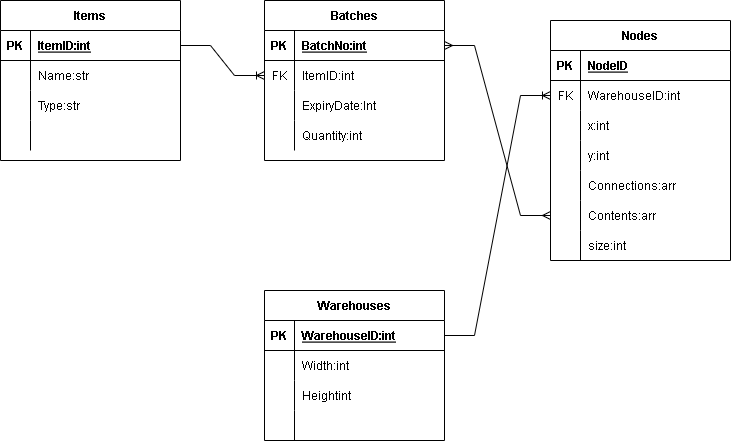

The diagram above was exported from draw.io. Its source (the exported page's mxGraphModel, read from the mxfile embedded in the PNG):
<mxGraphModel dx="988" dy="554" grid="1" gridSize="10" guides="1" tooltips="1" connect="1" arrows="1" fold="1" page="1" pageScale="1" pageWidth="827" pageHeight="1169" math="0" shadow="0">
  <root>
    <mxCell id="0" />
    <mxCell id="1" parent="0" />
    <mxCell id="FofXhMEbcLUId4Xs4Tg9-1" value="Items" style="shape=table;startSize=30;container=1;collapsible=1;childLayout=tableLayout;fixedRows=1;rowLines=0;fontStyle=1;align=center;resizeLast=1;" parent="1" vertex="1">
      <mxGeometry x="60" y="120" width="180" height="160" as="geometry" />
    </mxCell>
    <mxCell id="FofXhMEbcLUId4Xs4Tg9-2" value="" style="shape=tableRow;horizontal=0;startSize=0;swimlaneHead=0;swimlaneBody=0;fillColor=none;collapsible=0;dropTarget=0;points=[[0,0.5],[1,0.5]];portConstraint=eastwest;top=0;left=0;right=0;bottom=1;" parent="FofXhMEbcLUId4Xs4Tg9-1" vertex="1">
      <mxGeometry y="30" width="180" height="30" as="geometry" />
    </mxCell>
    <mxCell id="FofXhMEbcLUId4Xs4Tg9-3" value="PK" style="shape=partialRectangle;connectable=0;fillColor=none;top=0;left=0;bottom=0;right=0;fontStyle=1;overflow=hidden;" parent="FofXhMEbcLUId4Xs4Tg9-2" vertex="1">
      <mxGeometry width="30" height="30" as="geometry">
        <mxRectangle width="30" height="30" as="alternateBounds" />
      </mxGeometry>
    </mxCell>
    <mxCell id="FofXhMEbcLUId4Xs4Tg9-4" value="ItemID:int" style="shape=partialRectangle;connectable=0;fillColor=none;top=0;left=0;bottom=0;right=0;align=left;spacingLeft=6;fontStyle=5;overflow=hidden;" parent="FofXhMEbcLUId4Xs4Tg9-2" vertex="1">
      <mxGeometry x="30" width="150" height="30" as="geometry">
        <mxRectangle width="150" height="30" as="alternateBounds" />
      </mxGeometry>
    </mxCell>
    <mxCell id="FofXhMEbcLUId4Xs4Tg9-5" value="" style="shape=tableRow;horizontal=0;startSize=0;swimlaneHead=0;swimlaneBody=0;fillColor=none;collapsible=0;dropTarget=0;points=[[0,0.5],[1,0.5]];portConstraint=eastwest;top=0;left=0;right=0;bottom=0;" parent="FofXhMEbcLUId4Xs4Tg9-1" vertex="1">
      <mxGeometry y="60" width="180" height="30" as="geometry" />
    </mxCell>
    <mxCell id="FofXhMEbcLUId4Xs4Tg9-6" value="" style="shape=partialRectangle;connectable=0;fillColor=none;top=0;left=0;bottom=0;right=0;editable=1;overflow=hidden;" parent="FofXhMEbcLUId4Xs4Tg9-5" vertex="1">
      <mxGeometry width="30" height="30" as="geometry">
        <mxRectangle width="30" height="30" as="alternateBounds" />
      </mxGeometry>
    </mxCell>
    <mxCell id="FofXhMEbcLUId4Xs4Tg9-7" value="Name:str" style="shape=partialRectangle;connectable=0;fillColor=none;top=0;left=0;bottom=0;right=0;align=left;spacingLeft=6;overflow=hidden;" parent="FofXhMEbcLUId4Xs4Tg9-5" vertex="1">
      <mxGeometry x="30" width="150" height="30" as="geometry">
        <mxRectangle width="150" height="30" as="alternateBounds" />
      </mxGeometry>
    </mxCell>
    <mxCell id="FofXhMEbcLUId4Xs4Tg9-8" value="" style="shape=tableRow;horizontal=0;startSize=0;swimlaneHead=0;swimlaneBody=0;fillColor=none;collapsible=0;dropTarget=0;points=[[0,0.5],[1,0.5]];portConstraint=eastwest;top=0;left=0;right=0;bottom=0;" parent="FofXhMEbcLUId4Xs4Tg9-1" vertex="1">
      <mxGeometry y="90" width="180" height="30" as="geometry" />
    </mxCell>
    <mxCell id="FofXhMEbcLUId4Xs4Tg9-9" value="" style="shape=partialRectangle;connectable=0;fillColor=none;top=0;left=0;bottom=0;right=0;editable=1;overflow=hidden;" parent="FofXhMEbcLUId4Xs4Tg9-8" vertex="1">
      <mxGeometry width="30" height="30" as="geometry">
        <mxRectangle width="30" height="30" as="alternateBounds" />
      </mxGeometry>
    </mxCell>
    <mxCell id="FofXhMEbcLUId4Xs4Tg9-10" value="Type:str" style="shape=partialRectangle;connectable=0;fillColor=none;top=0;left=0;bottom=0;right=0;align=left;spacingLeft=6;overflow=hidden;" parent="FofXhMEbcLUId4Xs4Tg9-8" vertex="1">
      <mxGeometry x="30" width="150" height="30" as="geometry">
        <mxRectangle width="150" height="30" as="alternateBounds" />
      </mxGeometry>
    </mxCell>
    <mxCell id="FofXhMEbcLUId4Xs4Tg9-11" value="" style="shape=tableRow;horizontal=0;startSize=0;swimlaneHead=0;swimlaneBody=0;fillColor=none;collapsible=0;dropTarget=0;points=[[0,0.5],[1,0.5]];portConstraint=eastwest;top=0;left=0;right=0;bottom=0;" parent="FofXhMEbcLUId4Xs4Tg9-1" vertex="1">
      <mxGeometry y="120" width="180" height="30" as="geometry" />
    </mxCell>
    <mxCell id="FofXhMEbcLUId4Xs4Tg9-12" value="" style="shape=partialRectangle;connectable=0;fillColor=none;top=0;left=0;bottom=0;right=0;editable=1;overflow=hidden;" parent="FofXhMEbcLUId4Xs4Tg9-11" vertex="1">
      <mxGeometry width="30" height="30" as="geometry">
        <mxRectangle width="30" height="30" as="alternateBounds" />
      </mxGeometry>
    </mxCell>
    <mxCell id="FofXhMEbcLUId4Xs4Tg9-13" value="" style="shape=partialRectangle;connectable=0;fillColor=none;top=0;left=0;bottom=0;right=0;align=left;spacingLeft=6;overflow=hidden;" parent="FofXhMEbcLUId4Xs4Tg9-11" vertex="1">
      <mxGeometry x="30" width="150" height="30" as="geometry">
        <mxRectangle width="150" height="30" as="alternateBounds" />
      </mxGeometry>
    </mxCell>
    <mxCell id="FofXhMEbcLUId4Xs4Tg9-27" value="Batches" style="shape=table;startSize=30;container=1;collapsible=1;childLayout=tableLayout;fixedRows=1;rowLines=0;fontStyle=1;align=center;resizeLast=1;" parent="1" vertex="1">
      <mxGeometry x="324" y="120" width="180" height="160" as="geometry" />
    </mxCell>
    <mxCell id="FofXhMEbcLUId4Xs4Tg9-28" value="" style="shape=tableRow;horizontal=0;startSize=0;swimlaneHead=0;swimlaneBody=0;fillColor=none;collapsible=0;dropTarget=0;points=[[0,0.5],[1,0.5]];portConstraint=eastwest;top=0;left=0;right=0;bottom=1;" parent="FofXhMEbcLUId4Xs4Tg9-27" vertex="1">
      <mxGeometry y="30" width="180" height="30" as="geometry" />
    </mxCell>
    <mxCell id="FofXhMEbcLUId4Xs4Tg9-29" value="PK" style="shape=partialRectangle;connectable=0;fillColor=none;top=0;left=0;bottom=0;right=0;fontStyle=1;overflow=hidden;" parent="FofXhMEbcLUId4Xs4Tg9-28" vertex="1">
      <mxGeometry width="30" height="30" as="geometry">
        <mxRectangle width="30" height="30" as="alternateBounds" />
      </mxGeometry>
    </mxCell>
    <mxCell id="FofXhMEbcLUId4Xs4Tg9-30" value="BatchNo:int" style="shape=partialRectangle;connectable=0;fillColor=none;top=0;left=0;bottom=0;right=0;align=left;spacingLeft=6;fontStyle=5;overflow=hidden;" parent="FofXhMEbcLUId4Xs4Tg9-28" vertex="1">
      <mxGeometry x="30" width="150" height="30" as="geometry">
        <mxRectangle width="150" height="30" as="alternateBounds" />
      </mxGeometry>
    </mxCell>
    <mxCell id="FofXhMEbcLUId4Xs4Tg9-31" value="" style="shape=tableRow;horizontal=0;startSize=0;swimlaneHead=0;swimlaneBody=0;fillColor=none;collapsible=0;dropTarget=0;points=[[0,0.5],[1,0.5]];portConstraint=eastwest;top=0;left=0;right=0;bottom=0;" parent="FofXhMEbcLUId4Xs4Tg9-27" vertex="1">
      <mxGeometry y="60" width="180" height="30" as="geometry" />
    </mxCell>
    <mxCell id="FofXhMEbcLUId4Xs4Tg9-32" value="FK" style="shape=partialRectangle;connectable=0;fillColor=none;top=0;left=0;bottom=0;right=0;editable=1;overflow=hidden;" parent="FofXhMEbcLUId4Xs4Tg9-31" vertex="1">
      <mxGeometry width="30" height="30" as="geometry">
        <mxRectangle width="30" height="30" as="alternateBounds" />
      </mxGeometry>
    </mxCell>
    <mxCell id="FofXhMEbcLUId4Xs4Tg9-33" value="ItemID:int" style="shape=partialRectangle;connectable=0;fillColor=none;top=0;left=0;bottom=0;right=0;align=left;spacingLeft=6;overflow=hidden;" parent="FofXhMEbcLUId4Xs4Tg9-31" vertex="1">
      <mxGeometry x="30" width="150" height="30" as="geometry">
        <mxRectangle width="150" height="30" as="alternateBounds" />
      </mxGeometry>
    </mxCell>
    <mxCell id="FofXhMEbcLUId4Xs4Tg9-34" value="" style="shape=tableRow;horizontal=0;startSize=0;swimlaneHead=0;swimlaneBody=0;fillColor=none;collapsible=0;dropTarget=0;points=[[0,0.5],[1,0.5]];portConstraint=eastwest;top=0;left=0;right=0;bottom=0;" parent="FofXhMEbcLUId4Xs4Tg9-27" vertex="1">
      <mxGeometry y="90" width="180" height="30" as="geometry" />
    </mxCell>
    <mxCell id="FofXhMEbcLUId4Xs4Tg9-35" value="" style="shape=partialRectangle;connectable=0;fillColor=none;top=0;left=0;bottom=0;right=0;editable=1;overflow=hidden;" parent="FofXhMEbcLUId4Xs4Tg9-34" vertex="1">
      <mxGeometry width="30" height="30" as="geometry">
        <mxRectangle width="30" height="30" as="alternateBounds" />
      </mxGeometry>
    </mxCell>
    <mxCell id="FofXhMEbcLUId4Xs4Tg9-36" value="ExpiryDate:Int" style="shape=partialRectangle;connectable=0;fillColor=none;top=0;left=0;bottom=0;right=0;align=left;spacingLeft=6;overflow=hidden;" parent="FofXhMEbcLUId4Xs4Tg9-34" vertex="1">
      <mxGeometry x="30" width="150" height="30" as="geometry">
        <mxRectangle width="150" height="30" as="alternateBounds" />
      </mxGeometry>
    </mxCell>
    <mxCell id="FofXhMEbcLUId4Xs4Tg9-37" value="" style="shape=tableRow;horizontal=0;startSize=0;swimlaneHead=0;swimlaneBody=0;fillColor=none;collapsible=0;dropTarget=0;points=[[0,0.5],[1,0.5]];portConstraint=eastwest;top=0;left=0;right=0;bottom=0;" parent="FofXhMEbcLUId4Xs4Tg9-27" vertex="1">
      <mxGeometry y="120" width="180" height="30" as="geometry" />
    </mxCell>
    <mxCell id="FofXhMEbcLUId4Xs4Tg9-38" value="" style="shape=partialRectangle;connectable=0;fillColor=none;top=0;left=0;bottom=0;right=0;editable=1;overflow=hidden;" parent="FofXhMEbcLUId4Xs4Tg9-37" vertex="1">
      <mxGeometry width="30" height="30" as="geometry">
        <mxRectangle width="30" height="30" as="alternateBounds" />
      </mxGeometry>
    </mxCell>
    <mxCell id="FofXhMEbcLUId4Xs4Tg9-39" value="Quantity:int" style="shape=partialRectangle;connectable=0;fillColor=none;top=0;left=0;bottom=0;right=0;align=left;spacingLeft=6;overflow=hidden;" parent="FofXhMEbcLUId4Xs4Tg9-37" vertex="1">
      <mxGeometry x="30" width="150" height="30" as="geometry">
        <mxRectangle width="150" height="30" as="alternateBounds" />
      </mxGeometry>
    </mxCell>
    <mxCell id="FofXhMEbcLUId4Xs4Tg9-40" value="" style="edgeStyle=entityRelationEdgeStyle;fontSize=12;html=1;endArrow=ERoneToMany;rounded=0;exitX=1;exitY=0.5;exitDx=0;exitDy=0;entryX=0;entryY=0.5;entryDx=0;entryDy=0;" parent="1" source="FofXhMEbcLUId4Xs4Tg9-2" target="FofXhMEbcLUId4Xs4Tg9-31" edge="1">
      <mxGeometry width="100" height="100" relative="1" as="geometry">
        <mxPoint x="200" y="530" as="sourcePoint" />
        <mxPoint x="300" y="430" as="targetPoint" />
      </mxGeometry>
    </mxCell>
    <mxCell id="xISOZkIgSXa-bSxrhWFw-1" value="Warehouses" style="shape=table;startSize=30;container=1;collapsible=1;childLayout=tableLayout;fixedRows=1;rowLines=0;fontStyle=1;align=center;resizeLast=1;" vertex="1" parent="1">
      <mxGeometry x="324" y="410" width="180" height="150" as="geometry" />
    </mxCell>
    <mxCell id="xISOZkIgSXa-bSxrhWFw-2" value="" style="shape=tableRow;horizontal=0;startSize=0;swimlaneHead=0;swimlaneBody=0;fillColor=none;collapsible=0;dropTarget=0;points=[[0,0.5],[1,0.5]];portConstraint=eastwest;top=0;left=0;right=0;bottom=1;" vertex="1" parent="xISOZkIgSXa-bSxrhWFw-1">
      <mxGeometry y="30" width="180" height="30" as="geometry" />
    </mxCell>
    <mxCell id="xISOZkIgSXa-bSxrhWFw-3" value="PK" style="shape=partialRectangle;connectable=0;fillColor=none;top=0;left=0;bottom=0;right=0;fontStyle=1;overflow=hidden;" vertex="1" parent="xISOZkIgSXa-bSxrhWFw-2">
      <mxGeometry width="30" height="30" as="geometry">
        <mxRectangle width="30" height="30" as="alternateBounds" />
      </mxGeometry>
    </mxCell>
    <mxCell id="xISOZkIgSXa-bSxrhWFw-4" value="WarehouseID:int" style="shape=partialRectangle;connectable=0;fillColor=none;top=0;left=0;bottom=0;right=0;align=left;spacingLeft=6;fontStyle=5;overflow=hidden;" vertex="1" parent="xISOZkIgSXa-bSxrhWFw-2">
      <mxGeometry x="30" width="150" height="30" as="geometry">
        <mxRectangle width="150" height="30" as="alternateBounds" />
      </mxGeometry>
    </mxCell>
    <mxCell id="xISOZkIgSXa-bSxrhWFw-5" value="" style="shape=tableRow;horizontal=0;startSize=0;swimlaneHead=0;swimlaneBody=0;fillColor=none;collapsible=0;dropTarget=0;points=[[0,0.5],[1,0.5]];portConstraint=eastwest;top=0;left=0;right=0;bottom=0;" vertex="1" parent="xISOZkIgSXa-bSxrhWFw-1">
      <mxGeometry y="60" width="180" height="30" as="geometry" />
    </mxCell>
    <mxCell id="xISOZkIgSXa-bSxrhWFw-6" value="" style="shape=partialRectangle;connectable=0;fillColor=none;top=0;left=0;bottom=0;right=0;editable=1;overflow=hidden;" vertex="1" parent="xISOZkIgSXa-bSxrhWFw-5">
      <mxGeometry width="30" height="30" as="geometry">
        <mxRectangle width="30" height="30" as="alternateBounds" />
      </mxGeometry>
    </mxCell>
    <mxCell id="xISOZkIgSXa-bSxrhWFw-7" value="Width:int" style="shape=partialRectangle;connectable=0;fillColor=none;top=0;left=0;bottom=0;right=0;align=left;spacingLeft=6;overflow=hidden;" vertex="1" parent="xISOZkIgSXa-bSxrhWFw-5">
      <mxGeometry x="30" width="150" height="30" as="geometry">
        <mxRectangle width="150" height="30" as="alternateBounds" />
      </mxGeometry>
    </mxCell>
    <mxCell id="xISOZkIgSXa-bSxrhWFw-8" value="" style="shape=tableRow;horizontal=0;startSize=0;swimlaneHead=0;swimlaneBody=0;fillColor=none;collapsible=0;dropTarget=0;points=[[0,0.5],[1,0.5]];portConstraint=eastwest;top=0;left=0;right=0;bottom=0;" vertex="1" parent="xISOZkIgSXa-bSxrhWFw-1">
      <mxGeometry y="90" width="180" height="30" as="geometry" />
    </mxCell>
    <mxCell id="xISOZkIgSXa-bSxrhWFw-9" value="" style="shape=partialRectangle;connectable=0;fillColor=none;top=0;left=0;bottom=0;right=0;editable=1;overflow=hidden;" vertex="1" parent="xISOZkIgSXa-bSxrhWFw-8">
      <mxGeometry width="30" height="30" as="geometry">
        <mxRectangle width="30" height="30" as="alternateBounds" />
      </mxGeometry>
    </mxCell>
    <mxCell id="xISOZkIgSXa-bSxrhWFw-10" value="Heightint" style="shape=partialRectangle;connectable=0;fillColor=none;top=0;left=0;bottom=0;right=0;align=left;spacingLeft=6;overflow=hidden;" vertex="1" parent="xISOZkIgSXa-bSxrhWFw-8">
      <mxGeometry x="30" width="150" height="30" as="geometry">
        <mxRectangle width="150" height="30" as="alternateBounds" />
      </mxGeometry>
    </mxCell>
    <mxCell id="xISOZkIgSXa-bSxrhWFw-11" value="" style="shape=tableRow;horizontal=0;startSize=0;swimlaneHead=0;swimlaneBody=0;fillColor=none;collapsible=0;dropTarget=0;points=[[0,0.5],[1,0.5]];portConstraint=eastwest;top=0;left=0;right=0;bottom=0;" vertex="1" parent="xISOZkIgSXa-bSxrhWFw-1">
      <mxGeometry y="120" width="180" height="30" as="geometry" />
    </mxCell>
    <mxCell id="xISOZkIgSXa-bSxrhWFw-12" value="" style="shape=partialRectangle;connectable=0;fillColor=none;top=0;left=0;bottom=0;right=0;editable=1;overflow=hidden;" vertex="1" parent="xISOZkIgSXa-bSxrhWFw-11">
      <mxGeometry width="30" height="30" as="geometry">
        <mxRectangle width="30" height="30" as="alternateBounds" />
      </mxGeometry>
    </mxCell>
    <mxCell id="xISOZkIgSXa-bSxrhWFw-13" value="" style="shape=partialRectangle;connectable=0;fillColor=none;top=0;left=0;bottom=0;right=0;align=left;spacingLeft=6;overflow=hidden;" vertex="1" parent="xISOZkIgSXa-bSxrhWFw-11">
      <mxGeometry x="30" width="150" height="30" as="geometry">
        <mxRectangle width="150" height="30" as="alternateBounds" />
      </mxGeometry>
    </mxCell>
    <mxCell id="xISOZkIgSXa-bSxrhWFw-14" value="Nodes" style="shape=table;startSize=30;container=1;collapsible=1;childLayout=tableLayout;fixedRows=1;rowLines=0;fontStyle=1;align=center;resizeLast=1;" vertex="1" parent="1">
      <mxGeometry x="610" y="140" width="180" height="240" as="geometry" />
    </mxCell>
    <mxCell id="xISOZkIgSXa-bSxrhWFw-15" value="" style="shape=tableRow;horizontal=0;startSize=0;swimlaneHead=0;swimlaneBody=0;fillColor=none;collapsible=0;dropTarget=0;points=[[0,0.5],[1,0.5]];portConstraint=eastwest;top=0;left=0;right=0;bottom=1;" vertex="1" parent="xISOZkIgSXa-bSxrhWFw-14">
      <mxGeometry y="30" width="180" height="30" as="geometry" />
    </mxCell>
    <mxCell id="xISOZkIgSXa-bSxrhWFw-16" value="PK" style="shape=partialRectangle;connectable=0;fillColor=none;top=0;left=0;bottom=0;right=0;fontStyle=1;overflow=hidden;" vertex="1" parent="xISOZkIgSXa-bSxrhWFw-15">
      <mxGeometry width="30" height="30" as="geometry">
        <mxRectangle width="30" height="30" as="alternateBounds" />
      </mxGeometry>
    </mxCell>
    <mxCell id="xISOZkIgSXa-bSxrhWFw-17" value="NodeID" style="shape=partialRectangle;connectable=0;fillColor=none;top=0;left=0;bottom=0;right=0;align=left;spacingLeft=6;fontStyle=5;overflow=hidden;" vertex="1" parent="xISOZkIgSXa-bSxrhWFw-15">
      <mxGeometry x="30" width="150" height="30" as="geometry">
        <mxRectangle width="150" height="30" as="alternateBounds" />
      </mxGeometry>
    </mxCell>
    <mxCell id="xISOZkIgSXa-bSxrhWFw-38" value="" style="shape=tableRow;horizontal=0;startSize=0;swimlaneHead=0;swimlaneBody=0;fillColor=none;collapsible=0;dropTarget=0;points=[[0,0.5],[1,0.5]];portConstraint=eastwest;top=0;left=0;right=0;bottom=0;" vertex="1" parent="xISOZkIgSXa-bSxrhWFw-14">
      <mxGeometry y="60" width="180" height="30" as="geometry" />
    </mxCell>
    <mxCell id="xISOZkIgSXa-bSxrhWFw-39" value="FK" style="shape=partialRectangle;connectable=0;fillColor=none;top=0;left=0;bottom=0;right=0;fontStyle=0;overflow=hidden;" vertex="1" parent="xISOZkIgSXa-bSxrhWFw-38">
      <mxGeometry width="30" height="30" as="geometry">
        <mxRectangle width="30" height="30" as="alternateBounds" />
      </mxGeometry>
    </mxCell>
    <mxCell id="xISOZkIgSXa-bSxrhWFw-40" value="WarehouseID:int" style="shape=partialRectangle;connectable=0;fillColor=none;top=0;left=0;bottom=0;right=0;align=left;spacingLeft=6;fontStyle=0;overflow=hidden;" vertex="1" parent="xISOZkIgSXa-bSxrhWFw-38">
      <mxGeometry x="30" width="150" height="30" as="geometry">
        <mxRectangle width="150" height="30" as="alternateBounds" />
      </mxGeometry>
    </mxCell>
    <mxCell id="xISOZkIgSXa-bSxrhWFw-18" value="" style="shape=tableRow;horizontal=0;startSize=0;swimlaneHead=0;swimlaneBody=0;fillColor=none;collapsible=0;dropTarget=0;points=[[0,0.5],[1,0.5]];portConstraint=eastwest;top=0;left=0;right=0;bottom=0;" vertex="1" parent="xISOZkIgSXa-bSxrhWFw-14">
      <mxGeometry y="90" width="180" height="30" as="geometry" />
    </mxCell>
    <mxCell id="xISOZkIgSXa-bSxrhWFw-19" value="" style="shape=partialRectangle;connectable=0;fillColor=none;top=0;left=0;bottom=0;right=0;editable=1;overflow=hidden;" vertex="1" parent="xISOZkIgSXa-bSxrhWFw-18">
      <mxGeometry width="30" height="30" as="geometry">
        <mxRectangle width="30" height="30" as="alternateBounds" />
      </mxGeometry>
    </mxCell>
    <mxCell id="xISOZkIgSXa-bSxrhWFw-20" value="x:int" style="shape=partialRectangle;connectable=0;fillColor=none;top=0;left=0;bottom=0;right=0;align=left;spacingLeft=6;overflow=hidden;" vertex="1" parent="xISOZkIgSXa-bSxrhWFw-18">
      <mxGeometry x="30" width="150" height="30" as="geometry">
        <mxRectangle width="150" height="30" as="alternateBounds" />
      </mxGeometry>
    </mxCell>
    <mxCell id="xISOZkIgSXa-bSxrhWFw-21" value="" style="shape=tableRow;horizontal=0;startSize=0;swimlaneHead=0;swimlaneBody=0;fillColor=none;collapsible=0;dropTarget=0;points=[[0,0.5],[1,0.5]];portConstraint=eastwest;top=0;left=0;right=0;bottom=0;" vertex="1" parent="xISOZkIgSXa-bSxrhWFw-14">
      <mxGeometry y="120" width="180" height="30" as="geometry" />
    </mxCell>
    <mxCell id="xISOZkIgSXa-bSxrhWFw-22" value="" style="shape=partialRectangle;connectable=0;fillColor=none;top=0;left=0;bottom=0;right=0;editable=1;overflow=hidden;" vertex="1" parent="xISOZkIgSXa-bSxrhWFw-21">
      <mxGeometry width="30" height="30" as="geometry">
        <mxRectangle width="30" height="30" as="alternateBounds" />
      </mxGeometry>
    </mxCell>
    <mxCell id="xISOZkIgSXa-bSxrhWFw-23" value="y:int" style="shape=partialRectangle;connectable=0;fillColor=none;top=0;left=0;bottom=0;right=0;align=left;spacingLeft=6;overflow=hidden;" vertex="1" parent="xISOZkIgSXa-bSxrhWFw-21">
      <mxGeometry x="30" width="150" height="30" as="geometry">
        <mxRectangle width="150" height="30" as="alternateBounds" />
      </mxGeometry>
    </mxCell>
    <mxCell id="xISOZkIgSXa-bSxrhWFw-41" value="" style="shape=tableRow;horizontal=0;startSize=0;swimlaneHead=0;swimlaneBody=0;fillColor=none;collapsible=0;dropTarget=0;points=[[0,0.5],[1,0.5]];portConstraint=eastwest;top=0;left=0;right=0;bottom=0;" vertex="1" parent="xISOZkIgSXa-bSxrhWFw-14">
      <mxGeometry y="150" width="180" height="30" as="geometry" />
    </mxCell>
    <mxCell id="xISOZkIgSXa-bSxrhWFw-42" value="" style="shape=partialRectangle;connectable=0;fillColor=none;top=0;left=0;bottom=0;right=0;editable=1;overflow=hidden;" vertex="1" parent="xISOZkIgSXa-bSxrhWFw-41">
      <mxGeometry width="30" height="30" as="geometry">
        <mxRectangle width="30" height="30" as="alternateBounds" />
      </mxGeometry>
    </mxCell>
    <mxCell id="xISOZkIgSXa-bSxrhWFw-43" value="Connections:arr" style="shape=partialRectangle;connectable=0;fillColor=none;top=0;left=0;bottom=0;right=0;align=left;spacingLeft=6;overflow=hidden;" vertex="1" parent="xISOZkIgSXa-bSxrhWFw-41">
      <mxGeometry x="30" width="150" height="30" as="geometry">
        <mxRectangle width="150" height="30" as="alternateBounds" />
      </mxGeometry>
    </mxCell>
    <mxCell id="xISOZkIgSXa-bSxrhWFw-44" value="" style="shape=tableRow;horizontal=0;startSize=0;swimlaneHead=0;swimlaneBody=0;fillColor=none;collapsible=0;dropTarget=0;points=[[0,0.5],[1,0.5]];portConstraint=eastwest;top=0;left=0;right=0;bottom=0;" vertex="1" parent="xISOZkIgSXa-bSxrhWFw-14">
      <mxGeometry y="180" width="180" height="30" as="geometry" />
    </mxCell>
    <mxCell id="xISOZkIgSXa-bSxrhWFw-45" value="" style="shape=partialRectangle;connectable=0;fillColor=none;top=0;left=0;bottom=0;right=0;editable=1;overflow=hidden;" vertex="1" parent="xISOZkIgSXa-bSxrhWFw-44">
      <mxGeometry width="30" height="30" as="geometry">
        <mxRectangle width="30" height="30" as="alternateBounds" />
      </mxGeometry>
    </mxCell>
    <mxCell id="xISOZkIgSXa-bSxrhWFw-46" value="Contents:arr" style="shape=partialRectangle;connectable=0;fillColor=none;top=0;left=0;bottom=0;right=0;align=left;spacingLeft=6;overflow=hidden;" vertex="1" parent="xISOZkIgSXa-bSxrhWFw-44">
      <mxGeometry x="30" width="150" height="30" as="geometry">
        <mxRectangle width="150" height="30" as="alternateBounds" />
      </mxGeometry>
    </mxCell>
    <mxCell id="xISOZkIgSXa-bSxrhWFw-24" value="" style="shape=tableRow;horizontal=0;startSize=0;swimlaneHead=0;swimlaneBody=0;fillColor=none;collapsible=0;dropTarget=0;points=[[0,0.5],[1,0.5]];portConstraint=eastwest;top=0;left=0;right=0;bottom=0;" vertex="1" parent="xISOZkIgSXa-bSxrhWFw-14">
      <mxGeometry y="210" width="180" height="30" as="geometry" />
    </mxCell>
    <mxCell id="xISOZkIgSXa-bSxrhWFw-25" value="" style="shape=partialRectangle;connectable=0;fillColor=none;top=0;left=0;bottom=0;right=0;editable=1;overflow=hidden;" vertex="1" parent="xISOZkIgSXa-bSxrhWFw-24">
      <mxGeometry width="30" height="30" as="geometry">
        <mxRectangle width="30" height="30" as="alternateBounds" />
      </mxGeometry>
    </mxCell>
    <mxCell id="xISOZkIgSXa-bSxrhWFw-26" value="size:int" style="shape=partialRectangle;connectable=0;fillColor=none;top=0;left=0;bottom=0;right=0;align=left;spacingLeft=6;overflow=hidden;" vertex="1" parent="xISOZkIgSXa-bSxrhWFw-24">
      <mxGeometry x="30" width="150" height="30" as="geometry">
        <mxRectangle width="150" height="30" as="alternateBounds" />
      </mxGeometry>
    </mxCell>
    <mxCell id="xISOZkIgSXa-bSxrhWFw-47" value="" style="edgeStyle=entityRelationEdgeStyle;fontSize=12;html=1;endArrow=ERoneToMany;rounded=0;exitX=1;exitY=0.5;exitDx=0;exitDy=0;entryX=0;entryY=0.5;entryDx=0;entryDy=0;" edge="1" parent="1" source="xISOZkIgSXa-bSxrhWFw-2" target="xISOZkIgSXa-bSxrhWFw-38">
      <mxGeometry width="100" height="100" relative="1" as="geometry">
        <mxPoint x="210" y="600" as="sourcePoint" />
        <mxPoint x="310" y="500" as="targetPoint" />
      </mxGeometry>
    </mxCell>
    <mxCell id="xISOZkIgSXa-bSxrhWFw-49" value="" style="edgeStyle=entityRelationEdgeStyle;fontSize=12;html=1;endArrow=ERmany;startArrow=ERmany;rounded=0;jumpStyle=none;entryX=0;entryY=0.5;entryDx=0;entryDy=0;exitX=1;exitY=0.5;exitDx=0;exitDy=0;" edge="1" parent="1" source="FofXhMEbcLUId4Xs4Tg9-28" target="xISOZkIgSXa-bSxrhWFw-44">
      <mxGeometry width="100" height="100" relative="1" as="geometry">
        <mxPoint x="450" y="410" as="sourcePoint" />
        <mxPoint x="550" y="310" as="targetPoint" />
      </mxGeometry>
    </mxCell>
  </root>
</mxGraphModel>